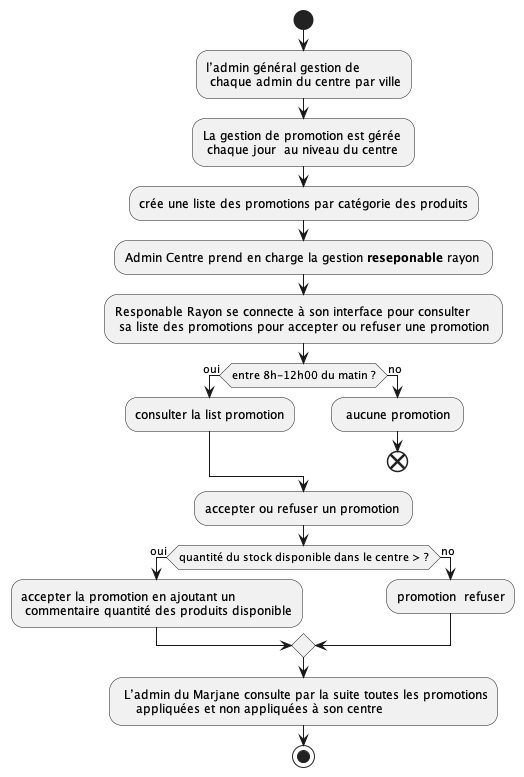

The diagram above was rendered by PlantUML. Its source (embedded in the PNG):
@startuml
'https://plantuml.com/activity-diagram-beta

start
:l’admin général gestion de \n chaque admin du centre par ville;
:La gestion de promotion est gérée \n chaque jour  au niveau du centre;
:crée une liste des promotions par catégorie des produits;
:Admin Centre prend en charge la gestion **reseponable** rayon ;
:Responable Rayon se connecte à son interface pour consulter
 sa liste des promotions pour accepter ou refuser une promotion ;
if (entre 8h-12h00 du matin ?) is (oui) then
  :consulter la list promotion;
else (no)
  : aucune promotion ;
  end
endif
 :accepter ou refuser un promotion ;
 if (quantité du stock disponible dans le centre > ?) is (oui) then
   :accepter la promotion en ajoutant un
    commentaire quantité des produits disponible;
 else (no)
   :promotion  refuser;
 endif
: L’admin du Marjane consulte par la suite toutes les promotions
    appliquées et non appliquées à son centre;
stop

@enduml